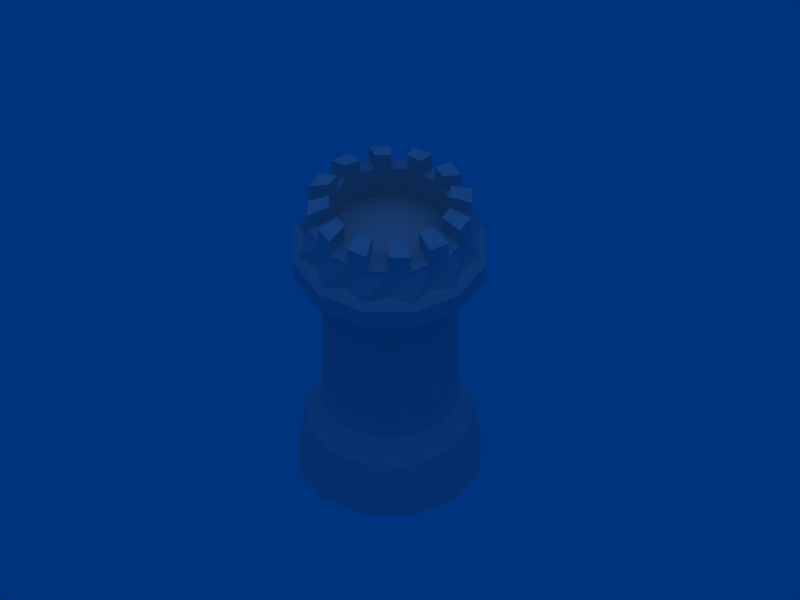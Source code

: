 # Source: castle-tower-4-neutral-fortress.blend  (saved by Blender 2.44.0; exported with 4.5.12 LTS)
import bpy
from mathutils import Matrix  # noqa: F401  (used for matrix-valued properties, if any)

bpy.ops.wm.read_factory_settings(use_empty=True)
scene = bpy.context.scene
scene.name = 'Scene'

# ---- collections
col_collection_1 = bpy.data.collections.new('Collection 1'); scene.collection.children.link(col_collection_1)

# ---- materials (node trees are filled in below, after node groups)
mat_null = bpy.data.materials.new('(null)')
mat_null.alpha_threshold = 0.0
mat_null.roughness = 0.5
mat_null.line_color = (0.0, 0.0, 0.0, 1.0)

# ---- material node trees

# ---- world
world_world = bpy.data.worlds.new('World'); scene.world = world_world
world_world.color = (0.0, 0.2006, 0.4935)
world_world.use_sun_shadow = False
world_world.sun_shadow_jitter_overblur = 0.0
world_world.cycles.sampling_method = 'MANUAL'
world_world.cycles.sample_map_resolution = 256

# ---- cameras
cam_camera = bpy.data.cameras.new('Camera')
cam_camera.type = 'ORTHO'
cam_camera.passepartout_alpha = 0.2
cam_camera.clip_end = 100.0
cam_camera.lens = 35.0
cam_camera.ortho_scale = 7.314
cam_camera.show_passepartout = False
cam_camera.show_safe_areas = True
cam_camera.dof.focus_distance = 0.0
cam_camera.dof.aperture_fstop = 128.0

# ---- lights
light_lamp = bpy.data.lights.new('Lamp', 'SUN')
light_lamp.color = (0.3244, 0.324, 0.342)
light_lamp.transmission_factor = 0.0
light_lamp.angle = 1.571
light_lamp.energy = 1.0
light_lamp.shadow_buffer_clip_start = 0.5
light_lamp.shadow_soft_size = 1.0
light_lamp.shadow_cascade_max_distance = 1000.0
light_lamp.cycles.use_multiple_importance_sampling = False

# ---- meshes
me_plane_002__null = bpy.data.meshes.new('Plane.002_(null)')
me_plane_002__null.from_pydata([(-0.7445, 0.4298, 0.0), (-0.8596, 0.0, 0.0), (0.0, 0.0, 0.0), (-0.5487, 0.3168, 0.9358), (-0.5651, 0.3263, 0.7906), (-0.6525, 0.0, 0.7906), (-0.637, 0.0, 0.9358), (-0.6702, 0.3869, 0.5344), (-0.7739, 0.0, 0.5344), (-0.71, 0.3935, 0.246), (-0.8194, 0.0, 0.2669), (-0.4097, 0.7096, 0.2669), (-0.4298, 0.7445, 0.0), (-0.3869, 0.6702, 0.5344), (-0.3263, 0.5651, 0.7906), (0.0, 0.8596, 0.0), (0.0, 0.6525, 0.7906), (0.0, 0.7739, 0.5344), (0.0, 0.8194, 0.2669), (0.4097, 0.7096, 0.2669), (0.4298, 0.7445, 0.0), (0.3869, 0.6702, 0.5344), (0.3263, 0.5651, 0.7906), (0.3168, 0.5487, 0.9358), (0.7445, 0.4298, 0.0), (0.5651, 0.3263, 0.7906), (0.6702, 0.3869, 0.5344), (0.7096, 0.4097, 0.2669), (0.8194, 0.0, 0.2669), (0.8596, 0.0, 0.0), (0.7739, 0.0, 0.5344), (0.6525, 0.0, 0.7906), (0.7445, -0.4298, 0.0), (0.551, -0.3168, 0.9358), (0.5651, -0.3263, 0.7906), (0.6702, -0.3869, 0.5344), (0.7096, -0.4097, 0.2669), (0.4097, -0.7096, 0.2669), (0.4298, -0.7445, 0.0), (0.3869, -0.6702, 0.5344), (0.3263, -0.5651, 0.7906), (0.0, -0.8596, 0.0), (0.0, -0.6336, 0.9358), (0.0, -0.6525, 0.7906), (0.0, -0.7739, 0.5344), (0.0, -0.8194, 0.2669), (-0.4097, -0.7096, 0.2669), (-0.4298, -0.7445, 0.0), (-0.3869, -0.6702, 0.5344), (-0.3263, -0.5651, 0.7906), (-0.3168, -0.5487, 0.9358), (-0.7445, -0.4298, 0.0), (-0.5651, -0.3263, 0.7906), (-0.6702, -0.3869, 0.5344), (-0.7096, -0.4097, 0.2669), (-0.9158, 0.000225, 2.577), (-0.8691, 0.000225, 2.636), (-0.7527, -0.4341, 2.636), (-0.7932, -0.4575, 2.577), (-0.9006, 0.000225, 2.367), (-0.78, -0.4499, 2.367), (-0.8518, 0.000225, 2.33), (-0.7378, -0.4255, 2.33), (-0.7607, 0.000225, 2.233), (-0.6589, -0.38, 2.233), (-0.7313, 0.0, 2.156), (-0.6334, -0.3657, 2.156), (-0.6787, 0.0, 2.003), (-0.5877, -0.3393, 2.003), (-0.551, -0.3172, 1.856), (-0.3393, -0.5877, 2.003), (-0.3657, -0.6334, 2.156), (-0.3806, -0.6583, 2.233), (-0.4261, -0.7372, 2.33), (-0.4505, -0.7794, 2.367), (-0.4581, -0.7926, 2.577), (-0.4347, -0.7521, 2.636), (-0.00039, -0.8685, 2.636), (-0.00039, -0.9152, 2.577), (-0.00039, -0.9, 2.367), (-0.00039, -0.8512, 2.33), (-0.00039, -0.7601, 2.233), (0.0, -0.7313, 2.156), (0.0, -0.6787, 2.003), (0.0, -0.6344, 1.856), (0.318, -0.5494, 1.856), (0.3393, -0.5877, 2.003), (0.3657, -0.6334, 2.156), (0.3798, -0.6583, 2.233), (0.4253, -0.7372, 2.33), (0.4497, -0.7794, 2.367), (0.4573, -0.7926, 2.577), (0.434, -0.7521, 2.636), (0.7519, -0.4341, 2.636), (0.7924, -0.4575, 2.577), (0.7793, -0.4499, 2.367), (0.737, -0.4255, 2.33), (0.6581, -0.38, 2.233), (0.6334, -0.3657, 2.156), (0.5877, -0.3393, 2.003), (0.6787, 0.0, 2.003), (0.7313, 1e-06, 2.156), (0.76, 0.000226, 2.233), (0.8511, 0.000226, 2.33), (0.8999, 0.000226, 2.367), (0.9151, 0.000226, 2.577), (0.8683, 0.000226, 2.636), (0.7519, 0.4346, 2.636), (0.7924, 0.4579, 2.577), (0.7793, 0.4504, 2.367), (0.737, 0.426, 2.33), (0.6581, 0.3804, 2.233), (0.6334, 0.3657, 2.156), (0.5877, 0.3393, 2.003), (0.3393, 0.5877, 2.003), (0.3657, 0.6334, 2.156), (0.3798, 0.6587, 2.233), (0.4253, 0.7376, 2.33), (0.4497, 0.7799, 2.367), (0.4573, 0.793, 2.577), (0.434, 0.7525, 2.636), (-0.000391, 0.8689, 2.636), (-0.000391, 0.9157, 2.577), (-0.000391, 0.9005, 2.367), (-0.000391, 0.8517, 2.33), (-0.000391, 0.7606, 2.233), (0.0, 0.7313, 2.156), (0.0, 0.6787, 2.003), (0.0, 0.6344, 1.856), (-0.318, 0.5494, 1.856), (-0.3393, 0.5877, 2.003), (-0.3657, 0.6334, 2.156), (-0.3806, 0.6587, 2.233), (-0.4261, 0.7376, 2.33), (-0.4505, 0.7799, 2.367), (-0.4581, 0.793, 2.577), (-0.4347, 0.7525, 2.636), (-0.7527, 0.4346, 2.636), (-0.7932, 0.4579, 2.577), (-0.78, 0.4504, 2.367), (-0.7378, 0.4259, 2.33), (-0.6589, 0.3804, 2.233), (-0.6334, 0.3657, 2.156), (-0.5877, 0.3393, 2.003), (0.0, 0.0, 2.691), (-0.2918, 0.0, 2.692), (-0.2527, -0.1459, 2.692), (-0.5748, 0.0, 2.692), (-0.4978, -0.2874, 2.692), (-0.2874, -0.4978, 2.692), (-0.1459, -0.2527, 2.692), (0.0, -0.2918, 2.692), (0.0, -0.5748, 2.692), (0.2874, -0.4978, 2.692), (0.1459, -0.2527, 2.692), (0.2527, -0.1459, 2.692), (0.4978, -0.2874, 2.692), (0.5748, 0.0, 2.692), (0.2918, 0.0, 2.692), (0.2527, 0.1459, 2.692), (0.4978, 0.2874, 2.692), (0.2874, 0.4978, 2.692), (0.1459, 0.2527, 2.692), (0.0, 0.2918, 2.692), (0.0, 0.5748, 2.692), (-0.2874, 0.4978, 2.692), (-0.1459, 0.2527, 2.692), (-0.2527, 0.1459, 2.692), (-0.4978, 0.2874, 2.692), (-0.7448, -0.1992, 2.663), (-0.5454, -0.5447, 2.663), (-0.1999, -0.7442, 2.663), (0.1991, -0.7442, 2.663), (0.5446, -0.5447, 2.663), (0.744, -0.1992, 2.663), (0.744, 0.1997, 2.663), (0.5446, 0.5452, 2.663), (0.1991, 0.7447, 2.663), (-0.1999, 0.7447, 2.663), (-0.5454, 0.5452, 2.663), (-0.7448, 0.1997, 2.663), (-0.5363, 0.1437, 2.923), (-0.4978, 0.2874, 2.923), (-0.5748, 0.0, 2.923), (-0.3926, 0.3926, 2.923), (-0.2874, 0.4978, 2.923), (-0.1437, 0.5363, 2.923), (0.0, 0.5748, 2.923), (0.1437, 0.5363, 2.923), (0.2874, 0.4978, 2.923), (0.3926, 0.3926, 2.923), (0.4978, 0.2874, 2.923), (0.5363, 0.1437, 2.923), (0.5748, 0.0, 2.923), (0.5363, -0.1437, 2.923), (0.4978, -0.2874, 2.923), (0.3926, -0.3926, 2.923), (0.2874, -0.4978, 2.923), (0.1437, -0.5363, 2.923), (0.0, -0.5748, 2.923), (-0.1437, -0.5363, 2.923), (-0.2874, -0.4978, 2.923), (-0.3926, -0.3926, 2.923), (-0.4978, -0.2874, 2.923), (-0.5363, -0.1437, 2.923), (-0.7754, 0.0, 2.906), (-0.7234, 0.1938, 2.904), (-0.6715, 0.3877, 2.904), (-0.7754, 0.0, 3.001), (-0.7234, 0.1938, 3.001), (-0.4978, 0.2874, 2.975), (-0.5363, 0.1437, 2.975), (-0.5748, 0.0, 2.977), (-0.5363, 0.1437, 3.072), (-0.5748, 0.0, 3.072), (-0.2874, 0.4978, 2.975), (-0.3926, 0.3926, 2.975), (-0.3926, 0.3926, 3.072), (-0.4978, 0.2874, 3.072), (-0.5296, 0.5296, 2.904), (-0.3877, 0.6715, 2.904), (-0.6715, 0.3877, 3.001), (-0.5296, 0.5296, 3.001), (0.0, 0.5748, 2.975), (-0.1437, 0.5363, 2.975), (-0.1437, 0.5363, 3.072), (-0.2874, 0.4978, 3.072), (-0.1938, 0.7234, 2.905), (0.0, 0.7754, 2.905), (-0.3877, 0.6715, 3.001), (-0.1938, 0.7234, 3.001), (0.2874, 0.4978, 2.974), (0.1437, 0.5363, 2.974), (0.1437, 0.5363, 3.072), (0.0, 0.5748, 3.072), (0.1938, 0.7234, 2.903), (0.3877, 0.6715, 2.903), (0.0, 0.7754, 3.001), (0.1938, 0.7234, 3.001), (0.4978, 0.2874, 2.975), (0.3926, 0.3926, 2.975), (0.3926, 0.3926, 3.072), (0.2874, 0.4978, 3.072), (0.5296, 0.5296, 2.904), (0.6715, 0.3877, 2.904), (0.3877, 0.6715, 3.001), (0.5296, 0.5296, 3.001), (0.5748, 0.0, 2.976), (0.5363, 0.1437, 2.976), (0.5363, 0.1437, 3.072), (0.4978, 0.2874, 3.072), (0.7234, 0.1938, 2.905), (0.7754, 0.0, 2.905), (0.6715, 0.3877, 3.001), (0.7234, 0.1938, 3.001), (0.4978, -0.2874, 2.975), (0.5363, -0.1437, 2.975), (0.5363, -0.1437, 3.072), (0.5748, 0.0, 3.072), (0.7234, -0.1938, 2.904), (0.6715, -0.3877, 2.904), (0.7754, 1e-06, 3.001), (0.7234, -0.1938, 3.001), (0.2874, -0.4978, 2.975), (0.3926, -0.3926, 2.975), (0.3926, -0.3926, 3.072), (0.4978, -0.2874, 3.072), (0.5296, -0.5296, 2.905), (0.3877, -0.6715, 2.905), (0.6715, -0.3877, 3.001), (0.5296, -0.5296, 3.001), (0.0, -0.5748, 2.975), (0.1437, -0.5363, 2.975), (0.1437, -0.5363, 3.072), (0.2874, -0.4978, 3.072), (0.1938, -0.7234, 2.904), (0.0, -0.7754, 2.904), (0.3877, -0.6715, 3.001), (0.1938, -0.7234, 3.001), (-0.2874, -0.4978, 2.976), (-0.1437, -0.5363, 2.976), (-0.1437, -0.5363, 3.072), (0.0, -0.5748, 3.072), (-0.1938, -0.7234, 2.905), (-0.3877, -0.6715, 2.905), (0.0, -0.7754, 3.001), (-0.1938, -0.7234, 3.001), (-0.4978, -0.2874, 2.976), (-0.3926, -0.3926, 2.976), (-0.3926, -0.3926, 3.072), (-0.2874, -0.4978, 3.072), (-0.5296, -0.5296, 2.905), (-0.6715, -0.3877, 2.905), (-0.3877, -0.6715, 3.001), (-0.5296, -0.5296, 3.001), (-0.5363, -0.1437, 2.977), (-0.5363, -0.1437, 3.072), (-0.4978, -0.2874, 3.072), (-0.7234, -0.1938, 2.906), (-0.6715, -0.3877, 3.001), (-0.7234, -0.1938, 3.001), (0.1688, 0.6298, 3.037), (0.1437, 0.5363, 3.025), (0.1688, 0.6298, 2.989), (0.1938, 0.7234, 2.954), (0.3375, 0.5846, 3.037), (0.3877, 0.6715, 2.954), (0.3375, 0.5846, 2.989), (0.2874, 0.4978, 3.025), (0.4611, 0.4611, 3.037), (0.3926, 0.3926, 3.027), (0.4611, 0.4611, 2.992), (0.5296, 0.5296, 2.957), (0.5846, 0.3375, 3.037), (0.5846, 0.3375, 2.992), (0.4978, 0.2874, 3.027), (0.6715, 0.3877, 2.957), (0.6298, 0.1688, 3.037), (0.5363, 0.1437, 3.029), (0.6298, 0.1688, 2.994), (0.7234, 0.1938, 2.958), (0.6751, 0.0, 3.037), (0.7754, 0.0, 2.958), (0.6751, 0.0, 2.994), (0.5748, 0.0, 3.029), (0.6298, -0.1688, 3.037), (0.5363, -0.1437, 3.027), (0.6298, -0.1688, 2.992), (0.7234, -0.1938, 2.957), (0.7234, -0.1938, 2.808), (0.5846, -0.3375, 3.037), (0.5846, -0.3375, 2.992), (0.4978, -0.2874, 3.027), (0.6715, -0.3877, 2.957), (0.4611, -0.4611, 3.037), (0.3926, -0.3926, 3.028), (0.4611, -0.4611, 2.993), (0.5296, -0.5296, 2.957), (0.3375, -0.5846, 3.037), (0.3877, -0.6715, 2.957), (0.3375, -0.5846, 2.993), (0.2874, -0.4978, 3.028), (0.1688, -0.6298, 3.037), (0.1437, -0.5363, 3.027), (0.1688, -0.6298, 2.992), (0.1938, -0.7234, 2.957), (0.0, -0.6751, 3.037), (0.0, -0.6751, 2.992), (0.0, -0.5748, 3.027), (0.0, -0.7754, 2.957), (-0.1688, -0.6298, 3.037), (-0.1437, -0.5363, 3.029), (-0.1688, -0.6298, 2.993), (-0.1938, -0.7234, 2.958), (-0.3375, -0.5846, 3.037), (-0.3877, -0.6715, 2.958), (-0.3375, -0.5846, 2.993), (-0.2874, -0.4978, 3.029), (-0.4611, -0.4611, 3.037), (-0.3926, -0.3926, 3.029), (-0.4611, -0.4611, 2.994), (-0.5296, -0.5296, 2.958), (-0.5846, -0.3375, 3.037), (-0.5846, -0.3375, 2.994), (-0.4978, -0.2874, 3.029), (-0.6715, -0.3877, 2.958), (-0.6298, -0.1688, 3.037), (-0.5363, -0.1437, 3.031), (-0.6298, -0.1688, 2.995), (-0.7234, -0.1938, 2.96), (-0.6751, 0.0, 3.037), (-0.7754, 0.0, 2.96), (-0.6751, 0.0, 2.995), (-0.5748, 0.0, 3.031), (-0.6298, 0.1688, 3.037), (-0.5363, 0.1437, 3.026), (-0.6298, 0.1688, 2.991), (-0.7234, 0.1938, 2.956), (-0.5846, 0.3375, 3.037), (-0.5846, 0.3375, 2.991), (-0.4978, 0.2874, 3.026), (-0.6715, 0.3877, 2.956), (-0.4611, 0.4611, 3.037), (-0.3926, 0.3926, 3.027), (-0.4611, 0.4611, 2.991), (-0.5296, 0.5296, 2.956), (-0.3375, 0.5846, 3.037), (-0.3877, 0.6715, 2.956), (-0.3375, 0.5846, 2.991), (-0.2874, 0.4978, 3.027), (-0.1688, 0.6298, 3.037), (-0.1437, 0.5363, 3.028), (-0.1688, 0.6298, 2.992), (-0.1938, 0.7234, 2.957), (0.0, 0.6751, 3.037), (0.0, 0.6751, 2.992), (0.0, 0.5748, 3.028), (0.0, 0.7754, 2.957), (-0.6298, 0.1688, 3.166), (-0.5363, 0.1437, 3.201), (-0.7234, 0.1938, 3.131), (-0.4611, 0.4611, 3.166), (-0.3926, 0.3926, 3.201), (-0.5296, 0.5296, 3.131), (-0.1688, 0.6298, 3.166), (-0.1437, 0.5363, 3.201), (-0.1938, 0.7234, 3.131), (0.1688, 0.6298, 3.166), (0.1437, 0.5363, 3.201), (0.1938, 0.7234, 3.131), (0.4611, 0.4611, 3.166), (0.3926, 0.3926, 3.201), (0.5296, 0.5296, 3.131), (0.6298, 0.1688, 3.166), (0.5363, 0.1437, 3.201), (0.7234, 0.1938, 3.131), (0.6298, -0.1688, 3.166), (0.5363, -0.1437, 3.201), (0.7234, -0.1938, 3.131), (0.4611, -0.4611, 3.166), (0.3926, -0.3926, 3.201), (0.5296, -0.5296, 3.131), (0.1688, -0.6298, 3.166), (0.1437, -0.5363, 3.201), (0.1938, -0.7234, 3.131), (-0.1688, -0.6298, 3.166), (-0.1437, -0.5363, 3.201), (-0.1938, -0.7234, 3.131), (-0.4611, -0.4611, 3.166), (-0.3926, -0.3926, 3.201), (-0.5296, -0.5296, 3.131), (-0.6298, -0.1688, 3.166), (-0.5363, -0.1437, 3.201), (-0.7234, -0.1938, 3.131), (-0.4978, 0.2874, 3.201), (-0.5846, 0.3375, 3.166), (-0.6715, 0.3877, 3.131), (-0.3375, 0.5846, 3.166), (-0.3877, 0.6715, 3.131), (-0.2874, 0.4978, 3.201), (0.0, 0.5748, 3.201), (0.0, 0.6751, 3.166), (0.0, 0.7754, 3.131), (0.3375, 0.5846, 3.166), (0.3877, 0.6715, 3.131), (0.2874, 0.4978, 3.201), (0.4978, 0.2874, 3.201), (0.5846, 0.3375, 3.166), (0.6715, 0.3877, 3.131), (0.6751, 0.0, 3.166), (0.7754, 0.0, 3.131), (0.5748, 0.0, 3.201), (0.4978, -0.2874, 3.201), (0.5846, -0.3375, 3.166), (0.6715, -0.3877, 3.131), (0.3375, -0.5846, 3.166), (0.3877, -0.6715, 3.131), (0.2874, -0.4978, 3.201), (0.0, -0.5748, 3.201), (0.0, -0.6751, 3.166), (0.0, -0.7754, 3.131), (-0.3375, -0.5846, 3.166), (-0.3877, -0.6715, 3.131), (-0.2874, -0.4978, 3.201), (-0.4978, -0.2874, 3.201), (-0.5846, -0.3375, 3.166), (-0.6715, -0.3877, 3.131), (-0.6751, 0.0, 3.166), (-0.7754, 0.0, 3.131), (-0.5748, 0.0, 3.201), (-0.5494, 0.3172, 1.856), (-0.5513, 0.3183, 1.556), (-0.6366, 0.0, 1.556), (-0.637, 0.0, 1.856), (-0.5513, 0.3183, 1.313), (-0.6366, 0.0, 1.313), (-0.3183, 0.5513, 1.313), (-0.318, 0.5487, 0.9358), (-0.3183, 0.5513, 1.557), (0.0, 0.6366, 1.556), (0.0, 0.6366, 1.313), (0.0, 0.6336, 0.9358), (0.3183, 0.5513, 1.313), (0.3183, 0.5513, 1.556), (0.3172, 0.5494, 1.856), (0.551, 0.3172, 1.856), (0.5513, 0.3183, 1.556), (0.5513, 0.3183, 1.313), (0.5487, 0.3168, 0.9358), (0.6366, 0.0, 1.313), (0.637, 0.0, 0.9358), (0.6366, 0.0, 1.556), (0.637, 0.0, 1.856), (0.5494, -0.3172, 1.856), (0.5513, -0.3183, 1.556), (0.5513, -0.3183, 1.313), (0.3183, -0.5513, 1.313), (0.318, -0.5487, 0.9358), (0.3183, -0.5513, 1.556), (0.0, -0.6366, 1.556), (0.0, -0.6366, 1.313), (-0.3183, -0.5513, 1.313), (-0.3183, -0.5513, 1.556), (-0.3172, -0.5494, 1.856), (-0.5513, -0.3183, 1.556), (-0.5513, -0.3183, 1.313), (-0.551, -0.3168, 0.9358)], [], [(0, 1, 2), (3, 4, 5, 6), (4, 7, 8, 5), (7, 9, 10, 8), (9, 0, 1, 10), (0, 9, 11, 12), (13, 11, 9, 7), (14, 13, 7, 4), (477, 14, 4, 3), (12, 0, 2), (2, 15, 12), (481, 16, 14, 477), (16, 17, 13, 14), (17, 18, 11, 13), (18, 15, 12, 11), (19, 20, 15, 18), (21, 19, 18, 17), (22, 21, 17, 16), (23, 22, 16, 481), (2, 20, 15), (2, 24, 20), (488, 25, 22, 23), (25, 26, 21, 22), (26, 27, 19, 21), (27, 24, 20, 19), (28, 29, 24, 27), (30, 28, 27, 26), (31, 30, 26, 25), (490, 31, 25, 488), (2, 29, 24), (2, 32, 29), (33, 34, 31, 490), (34, 35, 30, 31), (35, 36, 28, 30), (36, 32, 29, 28), (37, 38, 32, 36), (39, 37, 36, 35), (40, 39, 35, 34), (497, 40, 34, 33), (2, 38, 32), (2, 41, 38), (42, 43, 40, 497), (43, 44, 39, 40), (44, 45, 37, 39), (45, 41, 38, 37), (46, 47, 41, 45), (48, 46, 45, 44), (49, 48, 44, 43), (50, 49, 43, 42), (2, 47, 41), (2, 51, 47), (506, 52, 49, 50), (52, 53, 48, 49), (53, 54, 46, 48), (54, 51, 47, 46), (10, 1, 51, 54), (8, 10, 54, 53), (5, 8, 53, 52), (6, 5, 52, 506), (2, 1, 51), (55, 56, 57, 58), (55, 59, 60, 58), (59, 61, 62, 60), (61, 63, 64, 62), (63, 65, 66, 64), (65, 67, 68, 66), (67, 473, 69, 68), (68, 69, 503, 70), (66, 68, 70, 71), (64, 66, 71, 72), (62, 64, 72, 73), (60, 62, 73, 74), (58, 60, 74, 75), (58, 57, 76, 75), (75, 76, 77, 78), (75, 74, 79, 78), (74, 73, 80, 79), (73, 72, 81, 80), (72, 71, 82, 81), (71, 70, 83, 82), (70, 503, 84, 83), (83, 84, 85, 86), (82, 83, 86, 87), (81, 82, 87, 88), (80, 81, 88, 89), (79, 80, 89, 90), (78, 79, 90, 91), (78, 77, 92, 91), (91, 92, 93, 94), (91, 90, 95, 94), (90, 89, 96, 95), (89, 88, 97, 96), (88, 87, 98, 97), (87, 86, 99, 98), (86, 85, 493, 99), (99, 493, 492, 100), (98, 99, 100, 101), (97, 98, 101, 102), (96, 97, 102, 103), (95, 96, 103, 104), (94, 95, 104, 105), (94, 93, 106, 105), (105, 106, 107, 108), (105, 104, 109, 108), (104, 103, 110, 109), (103, 102, 111, 110), (102, 101, 112, 111), (101, 100, 113, 112), (100, 492, 485, 113), (113, 485, 484, 114), (112, 113, 114, 115), (111, 112, 115, 116), (110, 111, 116, 117), (109, 110, 117, 118), (108, 109, 118, 119), (108, 107, 120, 119), (119, 120, 121, 122), (119, 118, 123, 122), (118, 117, 124, 123), (117, 116, 125, 124), (116, 115, 126, 125), (115, 114, 127, 126), (114, 484, 128, 127), (127, 128, 129, 130), (126, 127, 130, 131), (125, 126, 131, 132), (124, 125, 132, 133), (123, 124, 133, 134), (122, 123, 134, 135), (122, 121, 136, 135), (135, 136, 137, 138), (135, 134, 139, 138), (134, 133, 140, 139), (133, 132, 141, 140), (132, 131, 142, 141), (131, 130, 143, 142), (130, 129, 470, 143), (473, 67, 143, 470), (142, 143, 67, 65), (141, 142, 65, 63), (140, 141, 63, 61), (139, 140, 61, 59), (59, 55, 138, 139), (56, 55, 138, 137), (144, 145, 146), (145, 147, 148, 146), (146, 148, 149, 150), (144, 146, 150), (144, 150, 151), (150, 149, 152, 151), (151, 152, 153, 154), (144, 151, 154), (144, 154, 155), (154, 153, 156, 155), (155, 156, 157, 158), (144, 155, 158), (144, 158, 159), (158, 157, 160, 159), (159, 160, 161, 162), (144, 159, 162), (144, 162, 163), (162, 161, 164, 163), (163, 164, 165, 166), (144, 163, 166), (144, 166, 167), (166, 165, 168, 167), (167, 168, 147, 145), (144, 167, 145), (169, 57, 56), (170, 76, 57), (171, 77, 76), (172, 92, 77), (173, 93, 92), (174, 106, 93), (175, 107, 106), (176, 120, 107), (177, 121, 120), (178, 136, 121), (179, 137, 136), (180, 56, 137), (181, 147, 168), (182, 181, 168), (181, 183, 147), (184, 168, 165), (185, 184, 165), (184, 182, 168), (186, 165, 164), (187, 186, 164), (186, 185, 165), (188, 164, 161), (189, 188, 161), (188, 187, 164), (190, 161, 160), (191, 190, 160), (190, 189, 161), (192, 160, 157), (193, 192, 157), (192, 191, 160), (194, 157, 156), (195, 194, 156), (194, 193, 157), (196, 156, 153), (197, 196, 153), (196, 195, 156), (198, 153, 152), (199, 198, 152), (198, 197, 153), (200, 152, 149), (201, 200, 149), (200, 199, 152), (202, 149, 148), (203, 202, 148), (202, 201, 149), (204, 148, 147), (183, 204, 147), (204, 203, 148), (180, 56, 205, 206), (137, 180, 206, 207), (206, 205, 208, 209), (181, 182, 210, 211), (183, 181, 211, 212), (212, 211, 213, 214), (184, 185, 215, 216), (182, 184, 216, 210), (210, 216, 217, 218), (179, 137, 207, 219), (136, 179, 219, 220), (219, 207, 221, 222), (186, 187, 223, 224), (185, 186, 224, 215), (215, 224, 225, 226), (178, 136, 220, 227), (121, 178, 227, 228), (227, 220, 229, 230), (188, 189, 231, 232), (187, 188, 232, 223), (223, 232, 233, 234), (177, 121, 228, 235), (120, 177, 235, 236), (235, 228, 237, 238), (190, 191, 239, 240), (189, 190, 240, 231), (231, 240, 241, 242), (176, 120, 236, 243), (107, 176, 243, 244), (243, 236, 245, 246), (192, 193, 247, 248), (191, 192, 248, 239), (239, 248, 249, 250), (175, 107, 244, 251), (106, 175, 251, 252), (251, 244, 253, 254), (194, 195, 255, 256), (193, 194, 256, 247), (247, 256, 257, 258), (174, 106, 252, 259), (93, 174, 259, 260), (259, 252, 261, 262), (196, 197, 263, 264), (195, 196, 264, 255), (255, 264, 265, 266), (173, 93, 260, 267), (92, 173, 267, 268), (267, 260, 269, 270), (198, 199, 271, 272), (197, 198, 272, 263), (263, 272, 273, 274), (172, 92, 268, 275), (77, 172, 275, 276), (275, 268, 277, 278), (200, 201, 279, 280), (199, 200, 280, 271), (271, 280, 281, 282), (171, 77, 276, 283), (76, 171, 283, 284), (283, 276, 285, 286), (202, 203, 287, 288), (201, 202, 288, 279), (279, 288, 289, 290), (170, 76, 284, 291), (57, 170, 291, 292), (291, 284, 293, 294), (204, 183, 212, 295), (203, 204, 295, 287), (287, 295, 296, 297), (169, 57, 292, 298), (56, 169, 298, 205), (298, 292, 299, 300), (301, 233, 302, 303), (238, 301, 303, 304), (235, 238, 304), (233, 232, 302), (305, 245, 306, 307), (242, 305, 307, 308), (245, 236, 306), (231, 242, 308), (232, 231, 308, 302), (236, 235, 304, 306), (307, 306, 304, 303), (308, 307, 303, 302), (309, 241, 310, 311), (246, 309, 311, 312), (243, 246, 312), (241, 240, 310), (250, 313, 314, 315), (313, 253, 316, 314), (253, 244, 316), (239, 250, 315), (240, 239, 315, 310), (244, 243, 312, 316), (314, 316, 312, 311), (315, 314, 311, 310), (317, 249, 318, 319), (254, 317, 319, 320), (251, 254, 320), (249, 248, 318), (321, 261, 322, 323), (258, 321, 323, 324), (261, 252, 322), (247, 258, 324), (248, 247, 324, 318), (252, 251, 320, 322), (323, 322, 320, 319), (324, 323, 319, 318), (325, 257, 326, 327), (262, 325, 327, 328), (259, 262, 328), (174, 259, 329), (257, 256, 326), (266, 330, 331, 332), (330, 269, 333, 331), (269, 260, 333), (255, 266, 332), (256, 255, 332, 326), (260, 259, 328, 333), (331, 333, 328, 327), (332, 331, 327, 326), (334, 265, 335, 336), (270, 334, 336, 337), (267, 270, 337), (265, 264, 335), (338, 277, 339, 340), (274, 338, 340, 341), (277, 268, 339), (263, 274, 341), (264, 263, 341, 335), (268, 267, 337, 339), (340, 339, 337, 336), (341, 340, 336, 335), (342, 273, 343, 344), (278, 342, 344, 345), (275, 278, 345), (273, 272, 343), (282, 346, 347, 348), (346, 285, 349, 347), (285, 276, 349), (271, 282, 348), (272, 271, 348, 343), (276, 275, 345, 349), (347, 349, 345, 344), (348, 347, 344, 343), (350, 281, 351, 352), (286, 350, 352, 353), (283, 286, 353), (281, 280, 351), (354, 293, 355, 356), (290, 354, 356, 357), (293, 284, 355), (279, 290, 357), (280, 279, 357, 351), (284, 283, 353, 355), (356, 355, 353, 352), (357, 356, 352, 351), (358, 289, 359, 360), (294, 358, 360, 361), (291, 294, 361), (289, 288, 359), (297, 362, 363, 364), (362, 299, 365, 363), (299, 292, 365), (287, 297, 364), (288, 287, 364, 359), (292, 291, 361, 365), (363, 365, 361, 360), (364, 363, 360, 359), (366, 296, 367, 368), (300, 366, 368, 369), (298, 300, 369), (296, 295, 367), (370, 208, 371, 372), (214, 370, 372, 373), (212, 214, 373), (208, 205, 371), (295, 212, 373, 367), (205, 298, 369, 371), (372, 371, 369, 368), (373, 372, 368, 367), (374, 213, 375, 376), (209, 374, 376, 377), (213, 211, 375), (206, 209, 377), (218, 378, 379, 380), (378, 221, 381, 379), (210, 218, 380), (221, 207, 381), (207, 206, 377, 381), (211, 210, 380, 375), (379, 381, 377, 376), (380, 379, 376, 375), (382, 217, 383, 384), (222, 382, 384, 385), (219, 222, 385), (217, 216, 383), (386, 229, 387, 388), (226, 386, 388, 389), (229, 220, 387), (215, 226, 389), (216, 215, 389, 383), (220, 219, 385, 387), (388, 387, 385, 384), (389, 388, 384, 383), (390, 225, 391, 392), (230, 390, 392, 393), (227, 230, 393), (225, 224, 391), (234, 394, 395, 396), (394, 237, 397, 395), (237, 228, 397), (223, 234, 396), (224, 223, 396, 391), (228, 227, 393, 397), (395, 397, 393, 392), (396, 395, 392, 391), (213, 374, 398, 399), (374, 209, 400, 398), (217, 382, 401, 402), (382, 222, 403, 401), (225, 390, 404, 405), (390, 230, 406, 404), (233, 301, 407, 408), (301, 238, 409, 407), (241, 309, 410, 411), (309, 246, 412, 410), (249, 317, 413, 414), (317, 254, 415, 413), (257, 325, 416, 417), (325, 262, 418, 416), (265, 334, 419, 420), (334, 270, 421, 419), (273, 342, 422, 423), (342, 278, 424, 422), (281, 350, 425, 426), (350, 286, 427, 425), (289, 358, 428, 429), (358, 294, 430, 428), (296, 366, 431, 432), (366, 300, 433, 431), (378, 218, 434, 435), (221, 378, 435, 436), (229, 386, 437, 438), (386, 226, 439, 437), (394, 234, 440, 441), (237, 394, 441, 442), (245, 305, 443, 444), (305, 242, 445, 443), (313, 250, 446, 447), (253, 313, 447, 448), (261, 321, 449, 450), (321, 258, 451, 449), (330, 266, 452, 453), (269, 330, 453, 454), (277, 338, 455, 456), (338, 274, 457, 455), (346, 282, 458, 459), (285, 346, 459, 460), (293, 354, 461, 462), (354, 290, 463, 461), (362, 297, 464, 465), (299, 362, 465, 466), (208, 370, 467, 468), (370, 214, 469, 467), (300, 299, 466, 433), (297, 296, 432, 464), (294, 293, 462, 430), (290, 289, 429, 463), (286, 285, 460, 427), (282, 281, 426, 458), (278, 277, 456, 424), (274, 273, 423, 457), (270, 269, 454, 421), (266, 265, 420, 452), (262, 261, 450, 418), (258, 257, 417, 451), (254, 253, 448, 415), (250, 249, 414, 446), (246, 245, 444, 412), (242, 241, 411, 445), (238, 237, 442, 409), (234, 233, 408, 440), (230, 229, 438, 406), (226, 225, 405, 439), (222, 221, 436, 403), (218, 217, 402, 434), (214, 213, 399, 469), (209, 208, 468, 400), (431, 433, 466, 465), (432, 431, 465, 464), (428, 430, 462, 461), (429, 428, 461, 463), (425, 427, 460, 459), (426, 425, 459, 458), (422, 424, 456, 455), (423, 422, 455, 457), (419, 421, 454, 453), (420, 419, 453, 452), (416, 418, 450, 449), (417, 416, 449, 451), (413, 415, 448, 447), (414, 413, 447, 446), (410, 412, 444, 443), (411, 410, 443, 445), (407, 409, 442, 441), (408, 407, 441, 440), (404, 406, 438, 437), (405, 404, 437, 439), (401, 403, 436, 435), (402, 401, 435, 434), (398, 400, 468, 467), (399, 398, 467, 469), (470, 471, 472, 473), (471, 474, 475, 472), (474, 3, 6, 475), (3, 474, 476, 477), (478, 476, 474, 471), (471, 470, 129, 478), (128, 479, 478, 129), (479, 480, 476, 478), (480, 481, 477, 476), (482, 23, 481, 480), (483, 482, 480, 479), (484, 483, 479, 128), (485, 486, 483, 484), (486, 487, 482, 483), (487, 488, 23, 482), (489, 490, 488, 487), (491, 489, 487, 486), (492, 491, 486, 485), (493, 494, 491, 492), (494, 495, 489, 491), (495, 33, 490, 489), (496, 497, 33, 495), (498, 496, 495, 494), (85, 498, 494, 493), (84, 499, 498, 85), (499, 500, 496, 498), (500, 42, 497, 496), (501, 50, 42, 500), (502, 501, 500, 499), (503, 502, 499, 84), (69, 504, 502, 503), (504, 505, 501, 502), (505, 506, 50, 501), (475, 6, 506, 505), (472, 475, 505, 504), (473, 472, 504, 69)])
me_plane_002__null.materials.append(mat_null)
me_plane_002__null.use_remesh_preserve_volume = False
me_plane_002__null.use_remesh_preserve_attributes = False
me_plane_002__null.use_mirror_vertex_groups = False
me_plane_002__null.update()

# ---- objects
ob_plane_002__null = bpy.data.objects.new('Plane.002_(null)', me_plane_002__null)
ob_lamp = bpy.data.objects.new('Lamp', light_lamp)
ob_camera = bpy.data.objects.new('Camera', cam_camera)

# ---- transforms, parenting, visibility, modifiers, constraints
ob_plane_002__null.location = (0.0, 0.0, 0.0)
ob_plane_002__null.lock_rotations_4d = False
ob_plane_002__null.empty_display_type = 'ARROWS'
ob_plane_002__null.color = (0.0, 0.0, 0.0, 1.0)
ob_plane_002__null.lineart.crease_threshold = 0.0
ob_lamp.location = (0.0, 0.0, 5.722)
ob_lamp.rotation_euler = (0.0, 0.0, 0.4849)
ob_lamp.lock_rotations_4d = False
ob_lamp.empty_display_type = 'ARROWS'
ob_lamp.color = (0.0, 0.0, 0.0, 1.0)
ob_lamp.lineart.crease_threshold = 0.0
ob_camera.location = (4.765, -4.481, 7.967)
ob_camera.rotation_euler = (0.8237, 0.0, 0.8018)
ob_camera.lock_rotations_4d = False
ob_camera.empty_display_type = 'ARROWS'
ob_camera.color = (0.0, 0.0, 0.0, 0.0)
ob_camera.display_type = 'WIRE'
ob_camera.lineart.crease_threshold = 0.0

# ---- collection membership
col_collection_1.objects.link(ob_plane_002__null)
col_collection_1.objects.link(ob_lamp)
col_collection_1.objects.link(ob_camera)

# ---- scene / render settings (as saved in the file)
scene.camera = ob_camera
scene.frame_start = 1; scene.frame_end = 250; scene.frame_set(1)
scene.render.engine = 'BLENDER_EEVEE_NEXT'
scene.render.image_settings.quality = 100
scene.render.image_settings.compression = 100
scene.render.image_settings.exr_codec = 'RLE'
scene.render.resolution_x = 800
scene.render.resolution_y = 600
scene.render.pixel_aspect_x = 100.0
scene.render.pixel_aspect_y = 100.0
scene.render.fps = 25
scene.render.dither_intensity = 0.0
scene.render.use_compositing = False
scene.render.use_sequencer = False
scene.render.bake_margin = 2
scene.render.bake_bias = 0.0
scene.render.use_stamp_time = False
scene.render.use_stamp_date = False
scene.render.use_stamp_frame = False
scene.render.use_stamp_camera = False
scene.render.use_stamp_scene = False
scene.render.use_stamp_filename = False
scene.render.use_stamp_render_time = False
scene.render.stamp_font_size = 0
scene.cycles.use_denoising = False
scene.cycles.samples = 10
scene.cycles.sampling_pattern = 'TABULATED_SOBOL'
scene.cycles.light_sampling_threshold = 0.0
scene.cycles.use_adaptive_sampling = False
scene.cycles.use_light_tree = False
scene.cycles.blur_glossy = 0.0
scene.cycles.volume_bounces = 1
scene.cycles.pixel_filter_type = 'GAUSSIAN'
scene.cycles.sample_clamp_indirect = 0.0
scene.view_settings.view_transform = 'Raw'
bpy.context.view_layer.update()
